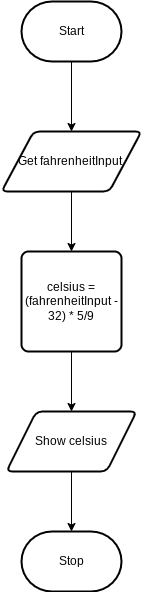

The diagram above was exported from draw.io. Its source (the exported page's mxGraphModel, read from the mxfile embedded in the PNG):
<mxGraphModel dx="1086" dy="692" grid="1" gridSize="10" guides="1" tooltips="1" connect="1" arrows="1" fold="1" page="1" pageScale="1" pageWidth="850" pageHeight="1100" math="0" shadow="0">
  <root>
    <mxCell id="0" />
    <mxCell id="1" parent="0" />
    <mxCell id="5" style="edgeStyle=none;html=1;" edge="1" parent="1" source="2" target="4">
      <mxGeometry relative="1" as="geometry" />
    </mxCell>
    <mxCell id="2" value="Start" style="strokeWidth=2;html=1;shape=mxgraph.flowchart.terminator;whiteSpace=wrap;" parent="1" vertex="1">
      <mxGeometry x="230" y="90" width="100" height="60" as="geometry" />
    </mxCell>
    <mxCell id="3" value="Stop" style="strokeWidth=2;html=1;shape=mxgraph.flowchart.terminator;whiteSpace=wrap;" parent="1" vertex="1">
      <mxGeometry x="230" y="620" width="100" height="60" as="geometry" />
    </mxCell>
    <mxCell id="7" style="edgeStyle=none;html=1;" edge="1" parent="1" source="4" target="6">
      <mxGeometry relative="1" as="geometry" />
    </mxCell>
    <mxCell id="4" value="Get fahrenheitInput&amp;nbsp;" style="shape=parallelogram;html=1;strokeWidth=2;perimeter=parallelogramPerimeter;whiteSpace=wrap;rounded=1;arcSize=12;size=0.23;" vertex="1" parent="1">
      <mxGeometry x="210" y="220" width="140" height="60" as="geometry" />
    </mxCell>
    <mxCell id="9" style="edgeStyle=none;html=1;" edge="1" parent="1" source="6" target="8">
      <mxGeometry relative="1" as="geometry" />
    </mxCell>
    <mxCell id="6" value="celsius = (fahrenheitInput - 32) * 5/9" style="rounded=1;whiteSpace=wrap;html=1;absoluteArcSize=1;arcSize=14;strokeWidth=2;" vertex="1" parent="1">
      <mxGeometry x="230" y="340" width="100" height="100" as="geometry" />
    </mxCell>
    <mxCell id="10" style="edgeStyle=none;html=1;" edge="1" parent="1" source="8" target="3">
      <mxGeometry relative="1" as="geometry" />
    </mxCell>
    <mxCell id="8" value="Show celsius" style="shape=parallelogram;html=1;strokeWidth=2;perimeter=parallelogramPerimeter;whiteSpace=wrap;rounded=1;arcSize=12;size=0.23;" vertex="1" parent="1">
      <mxGeometry x="215" y="500" width="130" height="60" as="geometry" />
    </mxCell>
  </root>
</mxGraphModel>